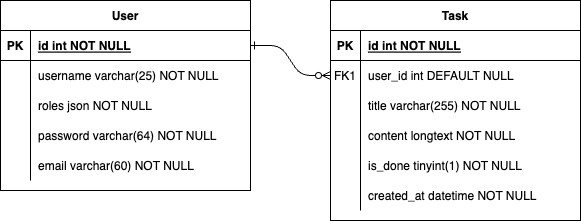

The diagram above was exported from draw.io. Its source (the exported page's mxGraphModel, read from the mxfile embedded in the PNG):
<mxGraphModel dx="1354" dy="854" grid="1" gridSize="10" guides="1" tooltips="1" connect="1" arrows="1" fold="1" page="1" pageScale="1" pageWidth="850" pageHeight="1100" math="0" shadow="0" extFonts="Permanent Marker^https://fonts.googleapis.com/css?family=Permanent+Marker">
  <root>
    <mxCell id="0" />
    <mxCell id="1" parent="0" />
    <mxCell id="C-vyLk0tnHw3VtMMgP7b-1" value="" style="edgeStyle=entityRelationEdgeStyle;endArrow=ERzeroToMany;startArrow=ERone;endFill=1;startFill=0;" parent="1" source="C-vyLk0tnHw3VtMMgP7b-24" target="C-vyLk0tnHw3VtMMgP7b-6" edge="1">
      <mxGeometry width="100" height="100" relative="1" as="geometry">
        <mxPoint x="340" y="720" as="sourcePoint" />
        <mxPoint x="440" y="620" as="targetPoint" />
      </mxGeometry>
    </mxCell>
    <mxCell id="C-vyLk0tnHw3VtMMgP7b-2" value="Task" style="shape=table;startSize=30;container=1;collapsible=1;childLayout=tableLayout;fixedRows=1;rowLines=0;fontStyle=1;align=center;resizeLast=1;" parent="1" vertex="1">
      <mxGeometry x="450" y="120" width="250" height="220" as="geometry" />
    </mxCell>
    <mxCell id="C-vyLk0tnHw3VtMMgP7b-3" value="" style="shape=partialRectangle;collapsible=0;dropTarget=0;pointerEvents=0;fillColor=none;points=[[0,0.5],[1,0.5]];portConstraint=eastwest;top=0;left=0;right=0;bottom=1;" parent="C-vyLk0tnHw3VtMMgP7b-2" vertex="1">
      <mxGeometry y="30" width="250" height="30" as="geometry" />
    </mxCell>
    <mxCell id="C-vyLk0tnHw3VtMMgP7b-4" value="PK" style="shape=partialRectangle;overflow=hidden;connectable=0;fillColor=none;top=0;left=0;bottom=0;right=0;fontStyle=1;" parent="C-vyLk0tnHw3VtMMgP7b-3" vertex="1">
      <mxGeometry width="30" height="30" as="geometry">
        <mxRectangle width="30" height="30" as="alternateBounds" />
      </mxGeometry>
    </mxCell>
    <mxCell id="C-vyLk0tnHw3VtMMgP7b-5" value="id int NOT NULL " style="shape=partialRectangle;overflow=hidden;connectable=0;fillColor=none;top=0;left=0;bottom=0;right=0;align=left;spacingLeft=6;fontStyle=5;" parent="C-vyLk0tnHw3VtMMgP7b-3" vertex="1">
      <mxGeometry x="30" width="220" height="30" as="geometry">
        <mxRectangle width="220" height="30" as="alternateBounds" />
      </mxGeometry>
    </mxCell>
    <mxCell id="C-vyLk0tnHw3VtMMgP7b-6" value="" style="shape=partialRectangle;collapsible=0;dropTarget=0;pointerEvents=0;fillColor=none;points=[[0,0.5],[1,0.5]];portConstraint=eastwest;top=0;left=0;right=0;bottom=0;" parent="C-vyLk0tnHw3VtMMgP7b-2" vertex="1">
      <mxGeometry y="60" width="250" height="30" as="geometry" />
    </mxCell>
    <mxCell id="C-vyLk0tnHw3VtMMgP7b-7" value="FK1" style="shape=partialRectangle;overflow=hidden;connectable=0;fillColor=none;top=0;left=0;bottom=0;right=0;" parent="C-vyLk0tnHw3VtMMgP7b-6" vertex="1">
      <mxGeometry width="30" height="30" as="geometry">
        <mxRectangle width="30" height="30" as="alternateBounds" />
      </mxGeometry>
    </mxCell>
    <mxCell id="C-vyLk0tnHw3VtMMgP7b-8" value="user_id int DEFAULT NULL" style="shape=partialRectangle;overflow=hidden;connectable=0;fillColor=none;top=0;left=0;bottom=0;right=0;align=left;spacingLeft=6;" parent="C-vyLk0tnHw3VtMMgP7b-6" vertex="1">
      <mxGeometry x="30" width="220" height="30" as="geometry">
        <mxRectangle width="220" height="30" as="alternateBounds" />
      </mxGeometry>
    </mxCell>
    <mxCell id="C-vyLk0tnHw3VtMMgP7b-9" value="" style="shape=partialRectangle;collapsible=0;dropTarget=0;pointerEvents=0;fillColor=none;points=[[0,0.5],[1,0.5]];portConstraint=eastwest;top=0;left=0;right=0;bottom=0;" parent="C-vyLk0tnHw3VtMMgP7b-2" vertex="1">
      <mxGeometry y="90" width="250" height="30" as="geometry" />
    </mxCell>
    <mxCell id="C-vyLk0tnHw3VtMMgP7b-10" value="" style="shape=partialRectangle;overflow=hidden;connectable=0;fillColor=none;top=0;left=0;bottom=0;right=0;" parent="C-vyLk0tnHw3VtMMgP7b-9" vertex="1">
      <mxGeometry width="30" height="30" as="geometry">
        <mxRectangle width="30" height="30" as="alternateBounds" />
      </mxGeometry>
    </mxCell>
    <mxCell id="C-vyLk0tnHw3VtMMgP7b-11" value="title varchar(255) NOT NULL" style="shape=partialRectangle;overflow=hidden;connectable=0;fillColor=none;top=0;left=0;bottom=0;right=0;align=left;spacingLeft=6;" parent="C-vyLk0tnHw3VtMMgP7b-9" vertex="1">
      <mxGeometry x="30" width="220" height="30" as="geometry">
        <mxRectangle width="220" height="30" as="alternateBounds" />
      </mxGeometry>
    </mxCell>
    <mxCell id="yHqzkDMLq2idCXqXjj9e-10" value="" style="shape=partialRectangle;collapsible=0;dropTarget=0;pointerEvents=0;fillColor=none;points=[[0,0.5],[1,0.5]];portConstraint=eastwest;top=0;left=0;right=0;bottom=0;" vertex="1" parent="C-vyLk0tnHw3VtMMgP7b-2">
      <mxGeometry y="120" width="250" height="30" as="geometry" />
    </mxCell>
    <mxCell id="yHqzkDMLq2idCXqXjj9e-11" value="" style="shape=partialRectangle;overflow=hidden;connectable=0;fillColor=none;top=0;left=0;bottom=0;right=0;" vertex="1" parent="yHqzkDMLq2idCXqXjj9e-10">
      <mxGeometry width="30" height="30" as="geometry">
        <mxRectangle width="30" height="30" as="alternateBounds" />
      </mxGeometry>
    </mxCell>
    <mxCell id="yHqzkDMLq2idCXqXjj9e-12" value="content longtext NOT NULL" style="shape=partialRectangle;overflow=hidden;connectable=0;fillColor=none;top=0;left=0;bottom=0;right=0;align=left;spacingLeft=6;" vertex="1" parent="yHqzkDMLq2idCXqXjj9e-10">
      <mxGeometry x="30" width="220" height="30" as="geometry">
        <mxRectangle width="220" height="30" as="alternateBounds" />
      </mxGeometry>
    </mxCell>
    <mxCell id="yHqzkDMLq2idCXqXjj9e-13" value="" style="shape=partialRectangle;collapsible=0;dropTarget=0;pointerEvents=0;fillColor=none;points=[[0,0.5],[1,0.5]];portConstraint=eastwest;top=0;left=0;right=0;bottom=0;" vertex="1" parent="C-vyLk0tnHw3VtMMgP7b-2">
      <mxGeometry y="150" width="250" height="30" as="geometry" />
    </mxCell>
    <mxCell id="yHqzkDMLq2idCXqXjj9e-14" value="" style="shape=partialRectangle;overflow=hidden;connectable=0;fillColor=none;top=0;left=0;bottom=0;right=0;" vertex="1" parent="yHqzkDMLq2idCXqXjj9e-13">
      <mxGeometry width="30" height="30" as="geometry">
        <mxRectangle width="30" height="30" as="alternateBounds" />
      </mxGeometry>
    </mxCell>
    <mxCell id="yHqzkDMLq2idCXqXjj9e-15" value="is_done tinyint(1) NOT NULL" style="shape=partialRectangle;overflow=hidden;connectable=0;fillColor=none;top=0;left=0;bottom=0;right=0;align=left;spacingLeft=6;" vertex="1" parent="yHqzkDMLq2idCXqXjj9e-13">
      <mxGeometry x="30" width="220" height="30" as="geometry">
        <mxRectangle width="220" height="30" as="alternateBounds" />
      </mxGeometry>
    </mxCell>
    <mxCell id="yHqzkDMLq2idCXqXjj9e-16" value="" style="shape=partialRectangle;collapsible=0;dropTarget=0;pointerEvents=0;fillColor=none;points=[[0,0.5],[1,0.5]];portConstraint=eastwest;top=0;left=0;right=0;bottom=0;" vertex="1" parent="C-vyLk0tnHw3VtMMgP7b-2">
      <mxGeometry y="180" width="250" height="30" as="geometry" />
    </mxCell>
    <mxCell id="yHqzkDMLq2idCXqXjj9e-17" value="" style="shape=partialRectangle;overflow=hidden;connectable=0;fillColor=none;top=0;left=0;bottom=0;right=0;" vertex="1" parent="yHqzkDMLq2idCXqXjj9e-16">
      <mxGeometry width="30" height="30" as="geometry">
        <mxRectangle width="30" height="30" as="alternateBounds" />
      </mxGeometry>
    </mxCell>
    <mxCell id="yHqzkDMLq2idCXqXjj9e-18" value="created_at datetime NOT NULL" style="shape=partialRectangle;overflow=hidden;connectable=0;fillColor=none;top=0;left=0;bottom=0;right=0;align=left;spacingLeft=6;" vertex="1" parent="yHqzkDMLq2idCXqXjj9e-16">
      <mxGeometry x="30" width="220" height="30" as="geometry">
        <mxRectangle width="220" height="30" as="alternateBounds" />
      </mxGeometry>
    </mxCell>
    <mxCell id="C-vyLk0tnHw3VtMMgP7b-23" value="User" style="shape=table;startSize=30;container=1;collapsible=1;childLayout=tableLayout;fixedRows=1;rowLines=0;fontStyle=1;align=center;resizeLast=1;" parent="1" vertex="1">
      <mxGeometry x="120" y="120" width="250" height="190" as="geometry" />
    </mxCell>
    <mxCell id="C-vyLk0tnHw3VtMMgP7b-24" value="" style="shape=partialRectangle;collapsible=0;dropTarget=0;pointerEvents=0;fillColor=none;points=[[0,0.5],[1,0.5]];portConstraint=eastwest;top=0;left=0;right=0;bottom=1;" parent="C-vyLk0tnHw3VtMMgP7b-23" vertex="1">
      <mxGeometry y="30" width="250" height="30" as="geometry" />
    </mxCell>
    <mxCell id="C-vyLk0tnHw3VtMMgP7b-25" value="PK" style="shape=partialRectangle;overflow=hidden;connectable=0;fillColor=none;top=0;left=0;bottom=0;right=0;fontStyle=1;" parent="C-vyLk0tnHw3VtMMgP7b-24" vertex="1">
      <mxGeometry width="30" height="30" as="geometry">
        <mxRectangle width="30" height="30" as="alternateBounds" />
      </mxGeometry>
    </mxCell>
    <mxCell id="C-vyLk0tnHw3VtMMgP7b-26" value="id int NOT NULL " style="shape=partialRectangle;overflow=hidden;connectable=0;fillColor=none;top=0;left=0;bottom=0;right=0;align=left;spacingLeft=6;fontStyle=5;" parent="C-vyLk0tnHw3VtMMgP7b-24" vertex="1">
      <mxGeometry x="30" width="220" height="30" as="geometry">
        <mxRectangle width="220" height="30" as="alternateBounds" />
      </mxGeometry>
    </mxCell>
    <mxCell id="C-vyLk0tnHw3VtMMgP7b-27" value="" style="shape=partialRectangle;collapsible=0;dropTarget=0;pointerEvents=0;fillColor=none;points=[[0,0.5],[1,0.5]];portConstraint=eastwest;top=0;left=0;right=0;bottom=0;" parent="C-vyLk0tnHw3VtMMgP7b-23" vertex="1">
      <mxGeometry y="60" width="250" height="30" as="geometry" />
    </mxCell>
    <mxCell id="C-vyLk0tnHw3VtMMgP7b-28" value="" style="shape=partialRectangle;overflow=hidden;connectable=0;fillColor=none;top=0;left=0;bottom=0;right=0;" parent="C-vyLk0tnHw3VtMMgP7b-27" vertex="1">
      <mxGeometry width="30" height="30" as="geometry">
        <mxRectangle width="30" height="30" as="alternateBounds" />
      </mxGeometry>
    </mxCell>
    <mxCell id="C-vyLk0tnHw3VtMMgP7b-29" value="username varchar(25) NOT NULL" style="shape=partialRectangle;overflow=hidden;connectable=0;fillColor=none;top=0;left=0;bottom=0;right=0;align=left;spacingLeft=6;" parent="C-vyLk0tnHw3VtMMgP7b-27" vertex="1">
      <mxGeometry x="30" width="220" height="30" as="geometry">
        <mxRectangle width="220" height="30" as="alternateBounds" />
      </mxGeometry>
    </mxCell>
    <mxCell id="yHqzkDMLq2idCXqXjj9e-1" value="" style="shape=partialRectangle;collapsible=0;dropTarget=0;pointerEvents=0;fillColor=none;points=[[0,0.5],[1,0.5]];portConstraint=eastwest;top=0;left=0;right=0;bottom=0;" vertex="1" parent="C-vyLk0tnHw3VtMMgP7b-23">
      <mxGeometry y="90" width="250" height="30" as="geometry" />
    </mxCell>
    <mxCell id="yHqzkDMLq2idCXqXjj9e-2" value="" style="shape=partialRectangle;overflow=hidden;connectable=0;fillColor=none;top=0;left=0;bottom=0;right=0;" vertex="1" parent="yHqzkDMLq2idCXqXjj9e-1">
      <mxGeometry width="30" height="30" as="geometry">
        <mxRectangle width="30" height="30" as="alternateBounds" />
      </mxGeometry>
    </mxCell>
    <mxCell id="yHqzkDMLq2idCXqXjj9e-3" value="roles json NOT NULL" style="shape=partialRectangle;overflow=hidden;connectable=0;fillColor=none;top=0;left=0;bottom=0;right=0;align=left;spacingLeft=6;" vertex="1" parent="yHqzkDMLq2idCXqXjj9e-1">
      <mxGeometry x="30" width="220" height="30" as="geometry">
        <mxRectangle width="220" height="30" as="alternateBounds" />
      </mxGeometry>
    </mxCell>
    <mxCell id="yHqzkDMLq2idCXqXjj9e-4" value="" style="shape=partialRectangle;collapsible=0;dropTarget=0;pointerEvents=0;fillColor=none;points=[[0,0.5],[1,0.5]];portConstraint=eastwest;top=0;left=0;right=0;bottom=0;" vertex="1" parent="C-vyLk0tnHw3VtMMgP7b-23">
      <mxGeometry y="120" width="250" height="30" as="geometry" />
    </mxCell>
    <mxCell id="yHqzkDMLq2idCXqXjj9e-5" value="" style="shape=partialRectangle;overflow=hidden;connectable=0;fillColor=none;top=0;left=0;bottom=0;right=0;" vertex="1" parent="yHqzkDMLq2idCXqXjj9e-4">
      <mxGeometry width="30" height="30" as="geometry">
        <mxRectangle width="30" height="30" as="alternateBounds" />
      </mxGeometry>
    </mxCell>
    <mxCell id="yHqzkDMLq2idCXqXjj9e-6" value="password varchar(64) NOT NULL" style="shape=partialRectangle;overflow=hidden;connectable=0;fillColor=none;top=0;left=0;bottom=0;right=0;align=left;spacingLeft=6;" vertex="1" parent="yHqzkDMLq2idCXqXjj9e-4">
      <mxGeometry x="30" width="220" height="30" as="geometry">
        <mxRectangle width="220" height="30" as="alternateBounds" />
      </mxGeometry>
    </mxCell>
    <mxCell id="yHqzkDMLq2idCXqXjj9e-7" value="" style="shape=partialRectangle;collapsible=0;dropTarget=0;pointerEvents=0;fillColor=none;points=[[0,0.5],[1,0.5]];portConstraint=eastwest;top=0;left=0;right=0;bottom=0;" vertex="1" parent="C-vyLk0tnHw3VtMMgP7b-23">
      <mxGeometry y="150" width="250" height="30" as="geometry" />
    </mxCell>
    <mxCell id="yHqzkDMLq2idCXqXjj9e-8" value="" style="shape=partialRectangle;overflow=hidden;connectable=0;fillColor=none;top=0;left=0;bottom=0;right=0;" vertex="1" parent="yHqzkDMLq2idCXqXjj9e-7">
      <mxGeometry width="30" height="30" as="geometry">
        <mxRectangle width="30" height="30" as="alternateBounds" />
      </mxGeometry>
    </mxCell>
    <mxCell id="yHqzkDMLq2idCXqXjj9e-9" value="email varchar(60) NOT NULL" style="shape=partialRectangle;overflow=hidden;connectable=0;fillColor=none;top=0;left=0;bottom=0;right=0;align=left;spacingLeft=6;" vertex="1" parent="yHqzkDMLq2idCXqXjj9e-7">
      <mxGeometry x="30" width="220" height="30" as="geometry">
        <mxRectangle width="220" height="30" as="alternateBounds" />
      </mxGeometry>
    </mxCell>
  </root>
</mxGraphModel>